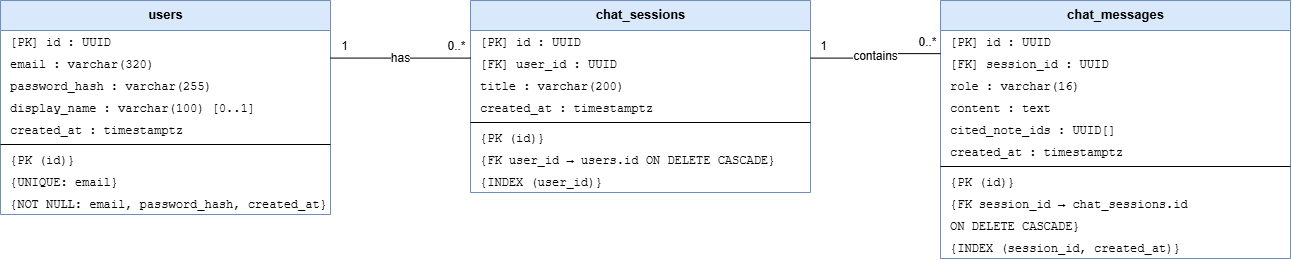

The diagram above was exported from draw.io. Its source (the exported page's mxGraphModel, read from the mxfile embedded in the PNG):
<mxGraphModel dx="1891" dy="1184" grid="1" gridSize="10" guides="1" tooltips="1" connect="1" arrows="1" fold="1" page="1" pageScale="1" pageWidth="1400" pageHeight="760" math="0" shadow="0">
  <root>
    <mxCell id="0" />
    <mxCell id="1" parent="0" />
    <mxCell id="pg_box2" parent="1" style="swimlane;fontStyle=1;align=center;verticalAlign=top;childLayout=stackLayout;horizontal=1;startSize=30;horizontalStack=0;resizeParent=1;resizeParentMax=0;resizeLast=0;collapsible=0;marginBottom=0;html=1;fontSize=13;swimlaneFillColor=#ffffff;fillColor=#dae8fc;strokeColor=#6c8ebf;" value="users" vertex="1">
      <mxGeometry height="214" width="330" x="60" y="90" as="geometry" />
    </mxCell>
    <mxCell id="pg_r3" parent="pg_box2" style="text;align=left;verticalAlign=middle;spacingLeft=8;spacingRight=4;overflow=hidden;rotatable=0;points=[[0,0.5],[1,0.5]];portConstraint=eastwest;html=0;fontSize=12;fontFamily=Courier New;fontStyle=0;fillColor=none;" value="[PK] id : UUID" vertex="1">
      <mxGeometry height="22" width="330" y="30" as="geometry" />
    </mxCell>
    <mxCell id="pg_r4" parent="pg_box2" style="text;align=left;verticalAlign=middle;spacingLeft=8;spacingRight=4;overflow=hidden;rotatable=0;points=[[0,0.5],[1,0.5]];portConstraint=eastwest;html=0;fontSize=12;fontFamily=Courier New;fontStyle=0;fillColor=none;" value="email : varchar(320)" vertex="1">
      <mxGeometry height="22" width="330" y="52" as="geometry" />
    </mxCell>
    <mxCell id="pg_r5" parent="pg_box2" style="text;align=left;verticalAlign=middle;spacingLeft=8;spacingRight=4;overflow=hidden;rotatable=0;points=[[0,0.5],[1,0.5]];portConstraint=eastwest;html=0;fontSize=12;fontFamily=Courier New;fontStyle=0;fillColor=none;" value="password_hash : varchar(255)" vertex="1">
      <mxGeometry height="22" width="330" y="74" as="geometry" />
    </mxCell>
    <mxCell id="pg_r6" parent="pg_box2" style="text;align=left;verticalAlign=middle;spacingLeft=8;spacingRight=4;overflow=hidden;rotatable=0;points=[[0,0.5],[1,0.5]];portConstraint=eastwest;html=0;fontSize=12;fontFamily=Courier New;fontStyle=0;fillColor=none;" value="display_name : varchar(100) [0..1]" vertex="1">
      <mxGeometry height="22" width="330" y="96" as="geometry" />
    </mxCell>
    <mxCell id="pg_r7" parent="pg_box2" style="text;align=left;verticalAlign=middle;spacingLeft=8;spacingRight=4;overflow=hidden;rotatable=0;points=[[0,0.5],[1,0.5]];portConstraint=eastwest;html=0;fontSize=12;fontFamily=Courier New;fontStyle=0;fillColor=none;" value="created_at : timestamptz" vertex="1">
      <mxGeometry height="22" width="330" y="118" as="geometry" />
    </mxCell>
    <mxCell id="pg_sep8" parent="pg_box2" style="line;strokeWidth=1;align=left;verticalAlign=middle;spacingTop=-1;spacingLeft=3;spacingRight=3;rotatable=0;labelPosition=right;points=[];portConstraint=eastwest;fillColor=none;" value="" vertex="1">
      <mxGeometry height="8" width="330" y="140" as="geometry" />
    </mxCell>
    <mxCell id="pg_r9" parent="pg_box2" style="text;align=left;verticalAlign=middle;spacingLeft=8;spacingRight=4;overflow=hidden;rotatable=0;points=[[0,0.5],[1,0.5]];portConstraint=eastwest;html=0;fontSize=12;fontFamily=Courier New;fontStyle=0;fillColor=none;" value="{PK (id)}" vertex="1">
      <mxGeometry height="22" width="330" y="148" as="geometry" />
    </mxCell>
    <mxCell id="pg_r10" parent="pg_box2" style="text;align=left;verticalAlign=middle;spacingLeft=8;spacingRight=4;overflow=hidden;rotatable=0;points=[[0,0.5],[1,0.5]];portConstraint=eastwest;html=0;fontSize=12;fontFamily=Courier New;fontStyle=0;fillColor=none;" value="{UNIQUE: email}" vertex="1">
      <mxGeometry height="22" width="330" y="170" as="geometry" />
    </mxCell>
    <mxCell id="pg_r11" parent="pg_box2" style="text;align=left;verticalAlign=middle;spacingLeft=8;spacingRight=4;overflow=hidden;rotatable=0;points=[[0,0.5],[1,0.5]];portConstraint=eastwest;html=0;fontSize=12;fontFamily=Courier New;fontStyle=0;fillColor=none;" value="{NOT NULL: email, password_hash, created_at}" vertex="1">
      <mxGeometry height="22" width="330" y="192" as="geometry" />
    </mxCell>
    <mxCell id="pg_box12" parent="1" style="swimlane;fontStyle=1;align=center;verticalAlign=top;childLayout=stackLayout;horizontal=1;startSize=30;horizontalStack=0;resizeParent=1;resizeParentMax=0;resizeLast=0;collapsible=0;marginBottom=0;html=1;fontSize=13;swimlaneFillColor=#ffffff;fillColor=#dae8fc;strokeColor=#6c8ebf;" value="chat_sessions" vertex="1">
      <mxGeometry height="192" width="340" x="530" y="90" as="geometry" />
    </mxCell>
    <mxCell id="pg_r13" parent="pg_box12" style="text;align=left;verticalAlign=middle;spacingLeft=8;spacingRight=4;overflow=hidden;rotatable=0;points=[[0,0.5],[1,0.5]];portConstraint=eastwest;html=0;fontSize=12;fontFamily=Courier New;fontStyle=0;fillColor=none;" value="[PK] id : UUID" vertex="1">
      <mxGeometry height="22" width="340" y="30" as="geometry" />
    </mxCell>
    <mxCell id="pg_r14" parent="pg_box12" style="text;align=left;verticalAlign=middle;spacingLeft=8;spacingRight=4;overflow=hidden;rotatable=0;points=[[0,0.5],[1,0.5]];portConstraint=eastwest;html=0;fontSize=12;fontFamily=Courier New;fontStyle=0;fillColor=none;" value="[FK] user_id : UUID" vertex="1">
      <mxGeometry height="22" width="340" y="52" as="geometry" />
    </mxCell>
    <mxCell id="pg_r15" parent="pg_box12" style="text;align=left;verticalAlign=middle;spacingLeft=8;spacingRight=4;overflow=hidden;rotatable=0;points=[[0,0.5],[1,0.5]];portConstraint=eastwest;html=0;fontSize=12;fontFamily=Courier New;fontStyle=0;fillColor=none;" value="title : varchar(200)" vertex="1">
      <mxGeometry height="22" width="340" y="74" as="geometry" />
    </mxCell>
    <mxCell id="pg_r16" parent="pg_box12" style="text;align=left;verticalAlign=middle;spacingLeft=8;spacingRight=4;overflow=hidden;rotatable=0;points=[[0,0.5],[1,0.5]];portConstraint=eastwest;html=0;fontSize=12;fontFamily=Courier New;fontStyle=0;fillColor=none;" value="created_at : timestamptz" vertex="1">
      <mxGeometry height="22" width="340" y="96" as="geometry" />
    </mxCell>
    <mxCell id="pg_sep17" parent="pg_box12" style="line;strokeWidth=1;align=left;verticalAlign=middle;spacingTop=-1;spacingLeft=3;spacingRight=3;rotatable=0;labelPosition=right;points=[];portConstraint=eastwest;fillColor=none;" value="" vertex="1">
      <mxGeometry height="8" width="340" y="118" as="geometry" />
    </mxCell>
    <mxCell id="pg_r18" parent="pg_box12" style="text;align=left;verticalAlign=middle;spacingLeft=8;spacingRight=4;overflow=hidden;rotatable=0;points=[[0,0.5],[1,0.5]];portConstraint=eastwest;html=0;fontSize=12;fontFamily=Courier New;fontStyle=0;fillColor=none;" value="{PK (id)}" vertex="1">
      <mxGeometry height="22" width="340" y="126" as="geometry" />
    </mxCell>
    <mxCell id="pg_r19" parent="pg_box12" style="text;align=left;verticalAlign=middle;spacingLeft=8;spacingRight=4;overflow=hidden;rotatable=0;points=[[0,0.5],[1,0.5]];portConstraint=eastwest;html=0;fontSize=12;fontFamily=Courier New;fontStyle=0;fillColor=none;" value="{FK user_id → users.id ON DELETE CASCADE}" vertex="1">
      <mxGeometry height="22" width="340" y="148" as="geometry" />
    </mxCell>
    <mxCell id="pg_r20" parent="pg_box12" style="text;align=left;verticalAlign=middle;spacingLeft=8;spacingRight=4;overflow=hidden;rotatable=0;points=[[0,0.5],[1,0.5]];portConstraint=eastwest;html=0;fontSize=12;fontFamily=Courier New;fontStyle=0;fillColor=none;" value="{INDEX (user_id)}" vertex="1">
      <mxGeometry height="22" width="340" y="170" as="geometry" />
    </mxCell>
    <mxCell id="pg_box21" parent="1" style="swimlane;fontStyle=1;align=center;verticalAlign=top;childLayout=stackLayout;horizontal=1;startSize=30;horizontalStack=0;resizeParent=1;resizeParentMax=0;resizeLast=0;collapsible=0;marginBottom=0;html=1;fontSize=13;swimlaneFillColor=#ffffff;fillColor=#dae8fc;strokeColor=#6c8ebf;" value="chat_messages" vertex="1">
      <mxGeometry height="258" width="350" x="1000" y="90" as="geometry" />
    </mxCell>
    <mxCell id="pg_r22" parent="pg_box21" style="text;align=left;verticalAlign=middle;spacingLeft=8;spacingRight=4;overflow=hidden;rotatable=0;points=[[0,0.5],[1,0.5]];portConstraint=eastwest;html=0;fontSize=12;fontFamily=Courier New;fontStyle=0;fillColor=none;" value="[PK] id : UUID" vertex="1">
      <mxGeometry height="22" width="350" y="30" as="geometry" />
    </mxCell>
    <mxCell id="pg_r23" parent="pg_box21" style="text;align=left;verticalAlign=middle;spacingLeft=8;spacingRight=4;overflow=hidden;rotatable=0;points=[[0,0.5],[1,0.5]];portConstraint=eastwest;html=0;fontSize=12;fontFamily=Courier New;fontStyle=0;fillColor=none;" value="[FK] session_id : UUID" vertex="1">
      <mxGeometry height="22" width="350" y="52" as="geometry" />
    </mxCell>
    <mxCell id="pg_r24" parent="pg_box21" style="text;align=left;verticalAlign=middle;spacingLeft=8;spacingRight=4;overflow=hidden;rotatable=0;points=[[0,0.5],[1,0.5]];portConstraint=eastwest;html=0;fontSize=12;fontFamily=Courier New;fontStyle=0;fillColor=none;" value="role : varchar(16)" vertex="1">
      <mxGeometry height="22" width="350" y="74" as="geometry" />
    </mxCell>
    <mxCell id="pg_r25" parent="pg_box21" style="text;align=left;verticalAlign=middle;spacingLeft=8;spacingRight=4;overflow=hidden;rotatable=0;points=[[0,0.5],[1,0.5]];portConstraint=eastwest;html=0;fontSize=12;fontFamily=Courier New;fontStyle=0;fillColor=none;" value="content : text" vertex="1">
      <mxGeometry height="22" width="350" y="96" as="geometry" />
    </mxCell>
    <mxCell id="pg_r26" parent="pg_box21" style="text;align=left;verticalAlign=middle;spacingLeft=8;spacingRight=4;overflow=hidden;rotatable=0;points=[[0,0.5],[1,0.5]];portConstraint=eastwest;html=0;fontSize=12;fontFamily=Courier New;fontStyle=0;fillColor=none;" value="cited_note_ids : UUID[]" vertex="1">
      <mxGeometry height="22" width="350" y="118" as="geometry" />
    </mxCell>
    <mxCell id="pg_r27" parent="pg_box21" style="text;align=left;verticalAlign=middle;spacingLeft=8;spacingRight=4;overflow=hidden;rotatable=0;points=[[0,0.5],[1,0.5]];portConstraint=eastwest;html=0;fontSize=12;fontFamily=Courier New;fontStyle=0;fillColor=none;" value="created_at : timestamptz" vertex="1">
      <mxGeometry height="22" width="350" y="140" as="geometry" />
    </mxCell>
    <mxCell id="pg_sep28" parent="pg_box21" style="line;strokeWidth=1;align=left;verticalAlign=middle;spacingTop=-1;spacingLeft=3;spacingRight=3;rotatable=0;labelPosition=right;points=[];portConstraint=eastwest;fillColor=none;" value="" vertex="1">
      <mxGeometry height="8" width="350" y="162" as="geometry" />
    </mxCell>
    <mxCell id="pg_r29" parent="pg_box21" style="text;align=left;verticalAlign=middle;spacingLeft=8;spacingRight=4;overflow=hidden;rotatable=0;points=[[0,0.5],[1,0.5]];portConstraint=eastwest;html=0;fontSize=12;fontFamily=Courier New;fontStyle=0;fillColor=none;" value="{PK (id)}" vertex="1">
      <mxGeometry height="22" width="350" y="170" as="geometry" />
    </mxCell>
    <mxCell id="pg_r30" parent="pg_box21" style="text;align=left;verticalAlign=middle;spacingLeft=8;spacingRight=4;overflow=hidden;rotatable=0;points=[[0,0.5],[1,0.5]];portConstraint=eastwest;html=0;fontSize=12;fontFamily=Courier New;fontStyle=0;fillColor=none;" value="{FK session_id → chat_sessions.id" vertex="1">
      <mxGeometry height="22" width="350" y="192" as="geometry" />
    </mxCell>
    <mxCell id="pg_r31" parent="pg_box21" style="text;align=left;verticalAlign=middle;spacingLeft=8;spacingRight=4;overflow=hidden;rotatable=0;points=[[0,0.5],[1,0.5]];portConstraint=eastwest;html=0;fontSize=12;fontFamily=Courier New;fontStyle=0;fillColor=none;" value="    ON DELETE CASCADE}" vertex="1">
      <mxGeometry height="22" width="350" y="214" as="geometry" />
    </mxCell>
    <mxCell id="pg_r33" parent="pg_box21" style="text;align=left;verticalAlign=middle;spacingLeft=8;spacingRight=4;overflow=hidden;rotatable=0;points=[[0,0.5],[1,0.5]];portConstraint=eastwest;html=0;fontSize=12;fontFamily=Courier New;fontStyle=0;fillColor=none;" value="{INDEX (session_id, created_at)}" vertex="1">
      <mxGeometry height="22" width="350" y="236" as="geometry" />
    </mxCell>
    <mxCell id="pg_e34" edge="1" parent="1" source="pg_box2" style="endArrow=none;startArrow=none;rounded=0;edgeStyle=orthogonalEdgeStyle;exitX=1;exitY=0.269;exitDx=0;exitDy=0;entryX=0;entryY=0.3;entryDx=0;entryDy=0;html=1;fontSize=12;labelBackgroundColor=#ffffff;fillColor=none;" target="pg_box12" value="has">
      <mxGeometry relative="1" as="geometry" />
    </mxCell>
    <mxCell id="pg_el35" connectable="0" parent="pg_e34" style="edgeLabel;html=1;align=center;verticalAlign=middle;resizable=0;points=[];fontSize=12;labelBackgroundColor=#ffffff;" value="1" vertex="1">
      <mxGeometry relative="1" x="-0.8" as="geometry">
        <mxPoint y="-12" as="offset" />
      </mxGeometry>
    </mxCell>
    <mxCell id="pg_el36" connectable="0" parent="pg_e34" style="edgeLabel;html=1;align=center;verticalAlign=middle;resizable=0;points=[];fontSize=12;labelBackgroundColor=#ffffff;" value="0..*" vertex="1">
      <mxGeometry relative="1" x="0.8" as="geometry">
        <mxPoint y="-12" as="offset" />
      </mxGeometry>
    </mxCell>
    <mxCell id="pg_e37" edge="1" parent="1" source="pg_box12" style="endArrow=none;startArrow=none;rounded=0;edgeStyle=orthogonalEdgeStyle;exitX=1;exitY=0.3;exitDx=0;exitDy=0;entryX=0;entryY=0.206;entryDx=0;entryDy=0;html=1;fontSize=12;labelBackgroundColor=#ffffff;fillColor=none;" target="pg_box21" value="contains">
      <mxGeometry relative="1" as="geometry" />
    </mxCell>
    <mxCell id="pg_el38" connectable="0" parent="pg_e37" style="edgeLabel;html=1;align=center;verticalAlign=middle;resizable=0;points=[];fontSize=12;labelBackgroundColor=#ffffff;" value="1" vertex="1">
      <mxGeometry relative="1" x="-0.8" as="geometry">
        <mxPoint y="-12" as="offset" />
      </mxGeometry>
    </mxCell>
    <mxCell id="pg_el39" connectable="0" parent="pg_e37" style="edgeLabel;html=1;align=center;verticalAlign=middle;resizable=0;points=[];fontSize=12;labelBackgroundColor=#ffffff;" value="0..*" vertex="1">
      <mxGeometry relative="1" x="0.8" as="geometry">
        <mxPoint y="-12" as="offset" />
      </mxGeometry>
    </mxCell>
  </root>
</mxGraphModel>